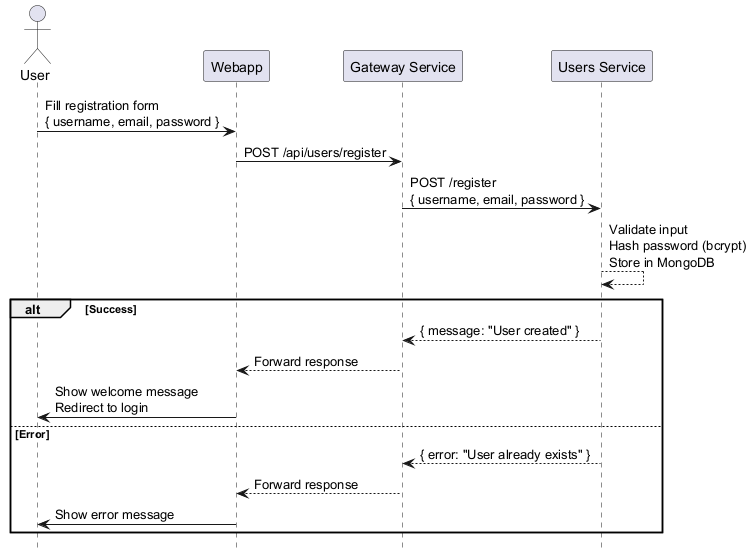

The diagram above was rendered by PlantUML. Its source (embedded in the PNG):
@startuml
hide footbox

actor User
participant "Webapp" as Webapp
participant "Gateway Service" as Gateway
participant "Users Service" as Service

User -> Webapp : Fill registration form\n{ username, email, password }
Webapp -> Gateway : POST /api/users/register
Gateway -> Service : POST /register\n{ username, email, password }
Service --> Service : Validate input\nHash password (bcrypt)\nStore in MongoDB

alt Success
    Service --> Gateway : { message: "User created" }
    Gateway --> Webapp : Forward response
    Webapp -> User : Show welcome message\nRedirect to login
else Error
    Service --> Gateway : { error: "User already exists" }
    Gateway --> Webapp : Forward response
    Webapp -> User : Show error message
end
@enduml